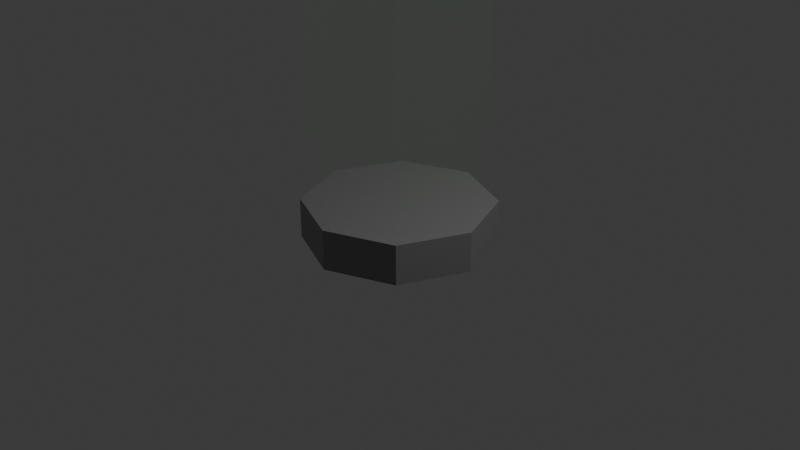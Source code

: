 # Source: Capsula_de_l_quido.blend  (saved by Blender 5.1.30; exported with 4.5.12 LTS)
import bpy
from mathutils import Matrix  # noqa: F401  (used for matrix-valued properties, if any)

bpy.ops.wm.read_factory_settings(use_empty=True)
scene = bpy.context.scene
scene.name = 'Scene'

# ---- collections
col_collection = bpy.data.collections.new('Collection'); scene.collection.children.link(col_collection)

# ---- materials (node trees are filled in below, after node groups)
mat_metal = bpy.data.materials.new('Metal')
mat_vidro = bpy.data.materials.new('Vidro')

# ---- material node trees
mat_metal.use_nodes = True; mat_metal.node_tree.nodes.clear()
_N = mat_metal.node_tree.nodes; _L = mat_metal.node_tree.links
n0 = _N.new('ShaderNodeBsdfPrincipled'); n0.name = 'BSDF - Pré-fundamentado'; n0.location = (-200, 100)
n0.inputs[0].default_value = (0.2633, 0.2633, 0.2633, 1.0)
n0.inputs[1].default_value = 0.4468
n0.inputs[2].default_value = 0.3723
n1 = _N.new('ShaderNodeOutputMaterial'); n1.name = 'Saída de material'; n1.location = (200, 100)
_L.new(n0.outputs[0], n1.inputs[0])
n1.is_active_output = True
mat_vidro.use_nodes = True; mat_vidro.node_tree.nodes.clear()
_N = mat_vidro.node_tree.nodes; _L = mat_vidro.node_tree.links
n0 = _N.new('ShaderNodeBsdfPrincipled'); n0.name = 'BSDF - Pré-fundamentado'; n0.location = (-200, 100)
n0.inputs[0].default_value = (0.00109, 0.8, 0.0, 1.0)
n0.inputs[4].default_value = 0.01
n1 = _N.new('ShaderNodeOutputMaterial'); n1.name = 'Saída de material'; n1.location = (200, 100)
_L.new(n0.outputs[0], n1.inputs[0])
n1.is_active_output = True

# ---- world
world_world = bpy.data.worlds.new('World'); scene.world = world_world
world_world.use_nodes = True; world_world.node_tree.nodes.clear()
_N = world_world.node_tree.nodes; _L = world_world.node_tree.links
n0 = _N.new('ShaderNodeOutputWorld'); n0.name = 'World Output'; n0.location = (200, 100)
n1 = _N.new('ShaderNodeBackground'); n1.name = 'Background'; n1.location = (-200, 100)
n1.inputs[0].default_value = (0.05088, 0.05088, 0.05088, 1.0)
_L.new(n1.outputs[0], n0.inputs[0])
n0.is_active_output = True
world_world.color = (0.05088, 0.05088, 0.05088)
world_world.sun_shadow_jitter_overblur = 0.0

# ---- cameras
cam_camera = bpy.data.cameras.new('Camera')
cam_camera.clip_end = 100.0
cam_camera.ortho_scale = 7.314

# ---- lights
light_light = bpy.data.lights.new('Light', 'POINT')
light_light.energy = 1000.0
light_light.shadow_soft_size = 0.1

# ---- meshes
me_cilindro = bpy.data.meshes.new('Cilindro')
me_cilindro.from_pydata([(0.0, 1.0, -1.0), (0.0, 1.0, 1.0), (0.7071, 0.7071, -1.0), (0.7071, 0.7071, 1.0), (1.0, 0.0, -1.0), (1.0, 0.0, 1.0), (0.7071, -0.7071, -1.0), (0.7071, -0.7071, 1.0), (0.0, -1.0, -1.0), (0.0, -1.0, 1.0), (-0.7071, -0.7071, -1.0), (-0.7071, -0.7071, 1.0), (-1.0, 0.0, -1.0), (-1.0, 0.0, 1.0), (-0.7071, 0.7071, -1.0), (-0.7071, 0.7071, 1.0)], [], [(0, 1, 3, 2), (2, 3, 5, 4), (4, 5, 7, 6), (6, 7, 9, 8), (8, 9, 11, 10), (10, 11, 13, 12), (3, 1, 15, 13, 11, 9, 7, 5), (12, 13, 15, 14), (14, 15, 1, 0), (0, 2, 4, 6, 8, 10, 12, 14)])
_uv = me_cilindro.uv_layers.new(name='Mapa UV')
_uv.uv.foreach_set('vector', [1.0, 0.5, 1.0, 1.0, 0.875, 1.0, 0.875, 0.5, 0.875, 0.5, 0.875, 1.0, 0.75, 1.0, 0.75, 0.5, 0.75, 0.5, 0.75, 1.0, 0.625, 1.0, 0.625, 0.5, 0.625, 0.5, 0.625, 1.0, 0.5, 1.0, 0.5, 0.5, 0.5, 0.5, 0.5, 1.0, 0.375, 1.0, 0.375, 0.5, 0.375, 0.5, 0.375, 1.0, 0.25, 1.0, 0.25, 0.5, 0.4197, 0.4197, 0.25, 0.49, 0.08029, 0.4197, 0.01, 0.25, 0.08029, 0.08029, 0.25, 0.01, 0.4197, 0.08029, 0.49, 0.25, 0.25, 0.5, 0.25, 1.0, 0.125, 1.0, 0.125, 0.5, 0.125, 0.5, 0.125, 1.0, 0.0, 1.0, 0.0, 0.5, 0.75, 0.49, 0.9197, 0.4197, 0.99, 0.25, 0.9197, 0.08029, 0.75, 0.01, 0.5803, 0.08029, 0.51, 0.25, 0.5803, 0.4197])
me_cilindro.materials.append(mat_metal)
me_cilindro.update()
me_cilindro_002 = bpy.data.meshes.new('Cilindro.002')
me_cilindro_002.from_pydata([(0.0, 1.0, -0.937), (0.0, 1.0, 1.0), (0.7071, 0.7071, -0.937), (0.7071, 0.7071, 1.0), (1.0, 0.0, -0.937), (1.0, 0.0, 1.0), (0.7071, -0.7071, -0.937), (0.7071, -0.7071, 1.0), (0.0, -1.0, -0.937), (0.0, -1.0, 1.0), (-0.7071, -0.7071, -0.937), (-0.7071, -0.7071, 1.0), (-1.0, 0.0, -0.937), (-1.0, 0.0, 1.0), (-0.7071, 0.7071, -0.937), (-0.7071, 0.7071, 1.0), (-1.944e-08, 0.8959, -1.072), (0.6335, 0.6335, -1.072), (0.8959, -1.212e-09, -1.072), (0.6335, -0.6335, -1.072), (-1.944e-08, -0.8959, -1.072), (-0.6335, -0.6335, -1.072), (-0.8959, -1.212e-09, -1.072), (-0.6335, 0.6335, -1.072), (-2.349e-08, 0.7115, -1.184), (0.5031, 0.5031, -1.184), (0.7115, -5.179e-09, -1.184), (0.5031, -0.5031, -1.184), (-2.349e-08, -0.7115, -1.184), (-0.5031, -0.5031, -1.184), (-0.7115, -5.179e-09, -1.184), (-0.5031, 0.5031, -1.184), (-1.773e-08, 0.3192, -1.248), (0.2257, 0.2257, -1.248), (0.3192, -1.81e-09, -1.248), (0.2257, -0.2257, -1.248), (-1.773e-08, -0.3192, -1.248), (-0.2257, -0.2257, -1.248), (-0.3192, -1.81e-09, -1.248), (-0.2257, 0.2257, -1.248)], [], [(0, 1, 3, 2), (2, 3, 5, 4), (4, 5, 7, 6), (6, 7, 9, 8), (8, 9, 11, 10), (10, 11, 13, 12), (3, 1, 15, 13, 11, 9, 7, 5), (12, 13, 15, 14), (14, 15, 1, 0), (14, 0, 16, 23), (23, 16, 24, 31), (0, 2, 17, 16), (4, 6, 19, 18), (10, 12, 22, 21), (6, 8, 20, 19), (12, 14, 23, 22), (2, 4, 18, 17), (8, 10, 21, 20), (30, 31, 39, 38), (21, 22, 30, 29), (19, 20, 28, 27), (17, 18, 26, 25), (22, 23, 31, 30), (20, 21, 29, 28), (18, 19, 27, 26), (16, 17, 25, 24), (32, 33, 34, 35, 36, 37, 38, 39), (28, 29, 37, 36), (26, 27, 35, 34), (24, 25, 33, 32), (31, 24, 32, 39), (29, 30, 38, 37), (27, 28, 36, 35), (25, 26, 34, 33)])
_uv = me_cilindro_002.uv_layers.new(name='Mapa UV')
_uv.uv.foreach_set('vector', [1.0, 0.5, 1.0, 1.0, 0.875, 1.0, 0.875, 0.5, 0.875, 0.5, 0.875, 1.0, 0.75, 1.0, 0.75, 0.5, 0.75, 0.5, 0.75, 1.0, 0.625, 1.0, 0.625, 0.5, 0.625, 0.5, 0.625, 1.0, 0.5, 1.0, 0.5, 0.5, 0.5, 0.5, 0.5, 1.0, 0.375, 1.0, 0.375, 0.5, 0.375, 0.5, 0.375, 1.0, 0.25, 1.0, 0.25, 0.5, 0.4197, 0.4197, 0.25, 0.49, 0.08029, 0.4197, 0.01, 0.25, 0.08029, 0.08029, 0.25, 0.01, 0.4197, 0.08029, 0.49, 0.25, 0.25, 0.5, 0.25, 1.0, 0.125, 1.0, 0.125, 0.5, 0.125, 0.5, 0.125, 1.0, 0.0, 1.0, 0.0, 0.5, 0.125, 0.5, 0.0, 0.5, 0.0, 0.5, 0.125, 0.5, 0.125, 0.5, 0.0, 0.5, 0.0, 0.5, 0.125, 0.5, 1.0, 0.5, 0.875, 0.5, 0.875, 0.5, 1.0, 0.5, 0.75, 0.5, 0.625, 0.5, 0.625, 0.5, 0.75, 0.5, 0.375, 0.5, 0.25, 0.5, 0.25, 0.5, 0.375, 0.5, 0.625, 0.5, 0.5, 0.5, 0.5, 0.5, 0.625, 0.5, 0.25, 0.5, 0.125, 0.5, 0.125, 0.5, 0.25, 0.5, 0.875, 0.5, 0.75, 0.5, 0.75, 0.5, 0.875, 0.5, 0.5, 0.5, 0.375, 0.5, 0.375, 0.5, 0.5, 0.5, 0.25, 0.5, 0.125, 0.5, 0.125, 0.5, 0.25, 0.5, 0.375, 0.5, 0.25, 0.5, 0.25, 0.5, 0.375, 0.5, 0.625, 0.5, 0.5, 0.5, 0.5, 0.5, 0.625, 0.5, 0.875, 0.5, 0.75, 0.5, 0.75, 0.5, 0.875, 0.5, 0.25, 0.5, 0.125, 0.5, 0.125, 0.5, 0.25, 0.5, 0.5, 0.5, 0.375, 0.5, 0.375, 0.5, 0.5, 0.5, 0.75, 0.5, 0.625, 0.5, 0.625, 0.5, 0.75, 0.5, 1.0, 0.5, 0.875, 0.5, 0.875, 0.5, 1.0, 0.5, 0.75, 0.49, 0.9197, 0.4197, 0.99, 0.25, 0.9197, 0.08029, 0.75, 0.01, 0.5803, 0.08029, 0.51, 0.25, 0.5803, 0.4197, 0.5, 0.5, 0.375, 0.5, 0.375, 0.5, 0.5, 0.5, 0.75, 0.5, 0.625, 0.5, 0.625, 0.5, 0.75, 0.5, 1.0, 0.5, 0.875, 0.5, 0.875, 0.5, 1.0, 0.5, 0.125, 0.5, 0.0, 0.5, 0.0, 0.5, 0.125, 0.5, 0.375, 0.5, 0.25, 0.5, 0.25, 0.5, 0.375, 0.5, 0.625, 0.5, 0.5, 0.5, 0.5, 0.5, 0.625, 0.5, 0.875, 0.5, 0.75, 0.5, 0.75, 0.5, 0.875, 0.5])
me_cilindro_002.materials.append(mat_vidro)
me_cilindro_002.update()

# ---- objects
ob_light = bpy.data.objects.new('Light', light_light)
ob_camera = bpy.data.objects.new('Camera', cam_camera)
ob_cilindro = bpy.data.objects.new('Cilindro', me_cilindro)
ob_cilindro_001 = bpy.data.objects.new('Cilindro.001', me_cilindro_002)

# ---- transforms, parenting, visibility, modifiers, constraints
ob_light.location = (4.076, 1.005, 5.904)
ob_light.rotation_euler = (0.6503, 0.05522, 1.866)
ob_light.lock_rotations_4d = False
ob_light.empty_display_type = 'ARROWS'
ob_light.color = (0.0, 0.0, 0.0, 0.0)
ob_light.lineart.crease_threshold = 0.0
ob_camera.location = (7.359, -6.926, 4.958)
ob_camera.rotation_euler = (1.109, 0.0, 0.8149)
ob_camera.lock_rotations_4d = False
ob_camera.empty_display_type = 'ARROWS'
ob_camera.color = (0.0, 0.0, 0.0, 0.0)
ob_camera.display_type = 'WIRE'
ob_camera.lineart.crease_threshold = 0.0
ob_cilindro.location = (0.0, 0.0, 0.0)
ob_cilindro.scale = (1.0, 1.0, -0.2114)
ob_cilindro_001.location = (-0.01812, 0.005597, 2.084)
ob_cilindro_001.scale = (0.8781, 0.8781, -1.974)

# ---- collection membership
col_collection.objects.link(ob_light)
col_collection.objects.link(ob_camera)
col_collection.objects.link(ob_cilindro)
col_collection.objects.link(ob_cilindro_001)

# ---- scene / render settings (as saved in the file)
scene.camera = ob_camera
scene.frame_start = 1; scene.frame_end = 250; scene.frame_set(1)
scene.render.engine = 'BLENDER_EEVEE_NEXT'
scene.render.bake_bias = 0.0
scene.render.bake_samples = 0
scene.cycles.sampling_pattern = 'TABULATED_SOBOL'
scene.eevee.use_volume_custom_range = False
bpy.context.view_layer.update()
